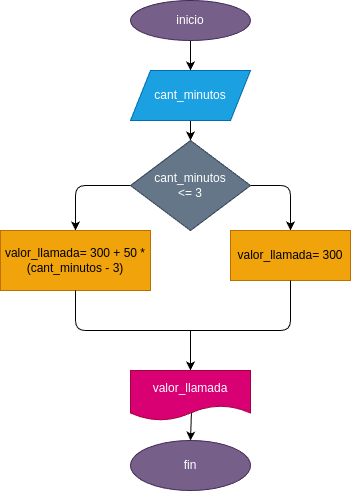

The diagram above was exported from draw.io. Its source (the exported page's mxGraphModel, read from the mxfile embedded in the PNG):
<mxGraphModel dx="1403" dy="227" grid="1" gridSize="10" guides="1" tooltips="1" connect="1" arrows="1" fold="1" page="1" pageScale="1" pageWidth="827" pageHeight="1169" math="0" shadow="0">
  <root>
    <mxCell id="0" />
    <mxCell id="1" parent="0" />
    <mxCell id="4" value="" style="edgeStyle=none;html=1;" edge="1" parent="1" target="3">
      <mxGeometry relative="1" as="geometry">
        <mxPoint x="-268.8888888888889" y="80" as="sourcePoint" />
      </mxGeometry>
    </mxCell>
    <mxCell id="49" style="edgeStyle=none;html=1;exitX=0.5;exitY=1;exitDx=0;exitDy=0;entryX=0.5;entryY=0;entryDx=0;entryDy=0;" edge="1" parent="1" source="3" target="5">
      <mxGeometry relative="1" as="geometry" />
    </mxCell>
    <mxCell id="3" value="cant_minutos" style="shape=parallelogram;perimeter=parallelogramPerimeter;whiteSpace=wrap;html=1;fixedSize=1;fillColor=#1ba1e2;fontColor=#ffffff;strokeColor=#006EAF;" vertex="1" parent="1">
      <mxGeometry x="-340" y="80" width="120" height="50" as="geometry" />
    </mxCell>
    <mxCell id="25" style="edgeStyle=none;html=1;entryX=0.5;entryY=0;entryDx=0;entryDy=0;exitX=1;exitY=0.5;exitDx=0;exitDy=0;" edge="1" parent="1" source="5" target="8">
      <mxGeometry relative="1" as="geometry">
        <mxPoint x="-160" y="195" as="targetPoint" />
        <mxPoint x="-210" y="190" as="sourcePoint" />
        <Array as="points">
          <mxPoint x="-180" y="195" />
        </Array>
      </mxGeometry>
    </mxCell>
    <mxCell id="29" value="" style="edgeStyle=none;html=1;entryX=0.5;entryY=0;entryDx=0;entryDy=0;exitX=0;exitY=0.5;exitDx=0;exitDy=0;" edge="1" parent="1" source="5" target="7">
      <mxGeometry relative="1" as="geometry">
        <mxPoint x="-330" y="195" as="sourcePoint" />
        <mxPoint x="-420" y="195" as="targetPoint" />
        <Array as="points">
          <mxPoint x="-395" y="195" />
        </Array>
      </mxGeometry>
    </mxCell>
    <mxCell id="5" value="cant_minutos&lt;br&gt;&amp;lt;= 3" style="rhombus;whiteSpace=wrap;html=1;fillColor=#647687;fontColor=#ffffff;strokeColor=#314354;" vertex="1" parent="1">
      <mxGeometry x="-340" y="150" width="120" height="90" as="geometry" />
    </mxCell>
    <mxCell id="7" value="valor_llamada= 300 + 50 * (cant_minutos - 3)" style="rounded=0;whiteSpace=wrap;html=1;fillColor=#f0a30a;strokeColor=#BD7000;fontColor=#000000;" vertex="1" parent="1">
      <mxGeometry x="-470" y="240" width="150" height="60" as="geometry" />
    </mxCell>
    <mxCell id="8" value="valor_llamada= 300" style="rounded=0;whiteSpace=wrap;html=1;fillColor=#f0a30a;fontColor=#000000;strokeColor=#BD7000;" vertex="1" parent="1">
      <mxGeometry x="-240" y="240" width="120" height="50" as="geometry" />
    </mxCell>
    <mxCell id="51" value="" style="edgeStyle=none;html=1;exitX=0.508;exitY=0.82;exitDx=0;exitDy=0;exitPerimeter=0;entryX=0.5;entryY=0;entryDx=0;entryDy=0;" edge="1" parent="1" source="13" target="50">
      <mxGeometry relative="1" as="geometry" />
    </mxCell>
    <mxCell id="13" value="valor_llamada" style="shape=document;whiteSpace=wrap;html=1;boundedLbl=1;fillColor=#d80073;fontColor=#ffffff;strokeColor=#A50040;" vertex="1" parent="1">
      <mxGeometry x="-340" y="380" width="120" height="50" as="geometry" />
    </mxCell>
    <mxCell id="40" value="" style="endArrow=none;html=1;exitX=0.5;exitY=1;exitDx=0;exitDy=0;entryX=0.5;entryY=1;entryDx=0;entryDy=0;" edge="1" parent="1" source="7" target="8">
      <mxGeometry width="50" height="50" relative="1" as="geometry">
        <mxPoint x="-270" y="240" as="sourcePoint" />
        <mxPoint x="-220" y="190" as="targetPoint" />
        <Array as="points">
          <mxPoint x="-395" y="340" />
          <mxPoint x="-280" y="340" />
          <mxPoint x="-180" y="340" />
        </Array>
      </mxGeometry>
    </mxCell>
    <mxCell id="41" value="" style="endArrow=classic;html=1;entryX=0.5;entryY=0;entryDx=0;entryDy=0;" edge="1" parent="1" target="13">
      <mxGeometry width="50" height="50" relative="1" as="geometry">
        <mxPoint x="-280" y="340" as="sourcePoint" />
        <mxPoint x="-220" y="270" as="targetPoint" />
      </mxGeometry>
    </mxCell>
    <mxCell id="48" style="edgeStyle=none;html=1;exitX=0.5;exitY=1;exitDx=0;exitDy=0;entryX=0.5;entryY=0;entryDx=0;entryDy=0;" edge="1" parent="1" source="42" target="3">
      <mxGeometry relative="1" as="geometry" />
    </mxCell>
    <mxCell id="42" value="inicio" style="ellipse;whiteSpace=wrap;html=1;fillColor=#76608a;fontColor=#ffffff;strokeColor=#432D57;" vertex="1" parent="1">
      <mxGeometry x="-340" y="10" width="120" height="40" as="geometry" />
    </mxCell>
    <mxCell id="50" value="fin" style="ellipse;whiteSpace=wrap;html=1;fillColor=#76608a;fontColor=#ffffff;strokeColor=#432D57;" vertex="1" parent="1">
      <mxGeometry x="-340" y="450" width="120" height="50" as="geometry" />
    </mxCell>
  </root>
</mxGraphModel>